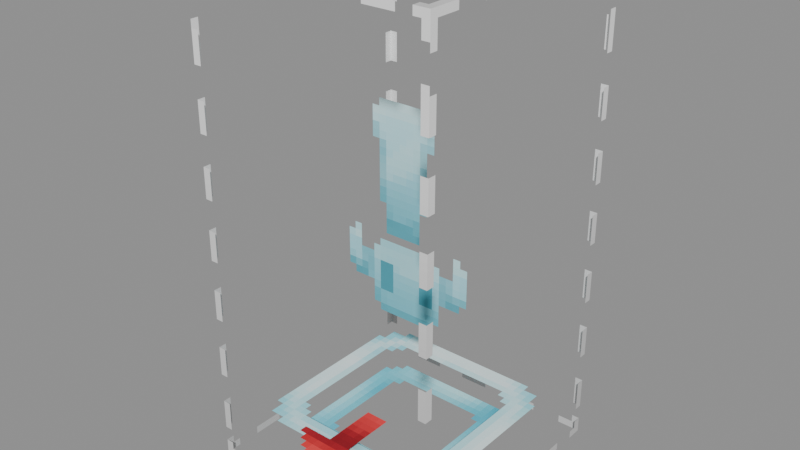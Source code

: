 # Source: NPC_Spawner_Block.blend  (saved by Blender 5.0.119; exported with 4.5.12 LTS)
import bpy
from mathutils import Matrix  # noqa: F401  (used for matrix-valued properties, if any)

bpy.ops.wm.read_factory_settings(use_empty=True)
scene = bpy.context.scene
scene.name = 'Scene'

# ---- collections
col_widgets = bpy.data.collections.new('Widgets'); scene.collection.children.link(col_widgets)
col_widgets.hide_viewport = True

# ---- images (referenced by path relative to the original .blend; pixels are not part of the script)
import os
ASSET_DIR = os.environ.get("B2B_ASSET_DIR", "")  # directory of the original .blend (textures are referenced by path, not embedded)
HERE = os.path.dirname(os.path.abspath(__file__))  # packed textures are extracted next to this script under _unpacked/

def load_image(name, relpath, width, height, colorspace="sRGB"):
    """Load a texture the original file referenced (path relative to the .blend, or extracted next to this script)."""
    p = next((c for c in (os.path.join(HERE, relpath), os.path.join(ASSET_DIR, relpath)) if relpath and os.path.exists(c)), "")
    if p:
        img = bpy.data.images.load(p, check_existing=True)
        img.name = name
    else:  # same state as the original file: an image datablock whose file is absent (Cycles renders it pink)
        img = bpy.data.images.new(name, width, height)
        img.source = "FILE"
        img.filepath = "//" + (relpath or name)
    img.colorspace_settings.name = colorspace
    return img
img_image_0 = load_image('Image_0', '_unpacked/Image_0.2a0f7773.png', 128, 64, 'sRGB')

# ---- materials (node trees are filled in below, after node groups)
mat_material_0 = bpy.data.materials.new('Material_0')

# ---- material node trees
mat_material_0.use_nodes = True; mat_material_0.node_tree.nodes.clear()
_N = mat_material_0.node_tree.nodes; _L = mat_material_0.node_tree.links
n0 = _N.new('ShaderNodeBsdfPrincipled'); n0.name = 'Principled BSDF'; n0.location = (10, 300)
n0.inputs[2].default_value = 1.0
n1 = _N.new('ShaderNodeOutputMaterial'); n1.name = 'Material Output'; n1.location = (300, 300)
n2 = _N.new('NodeFrame'); n2.name = 'Frame'; n2.location = (0, 0)
n2.label = 'Alpha Clip'
n2.width = 150
n3 = _N.new('ShaderNodeMath'); n3.name = 'Math'; n3.location = (-340, -20)
n3.operation = 'SUBTRACT'
n3.inputs[0].default_value = 1.0
n4 = _N.new('ShaderNodeMath'); n4.name = 'Math.001'; n4.location = (-540, -20)
n4.operation = 'LESS_THAN'
n4.inputs[1].default_value = 0.05
n5 = _N.new('ShaderNodeTexImage'); n5.name = 'Image Texture'; n5.location = (-840, 210)
n5.label = 'BASE COLOR'
n5.image = img_image_0
n5.interpolation = 'Closest'
n5.extension = 'EXTEND'
n3.parent = n2
n4.parent = n2
_L.new(n0.outputs[0], n1.inputs[0])
_L.new(n3.outputs[0], n0.inputs[4])
_L.new(n4.outputs[0], n3.inputs[1])
_L.new(n5.outputs[0], n0.inputs[0])
_L.new(n5.outputs[1], n4.inputs[0])
n1.is_active_output = True

# ---- meshes
me_mesh_0 = bpy.data.meshes.new('Mesh_0')
me_mesh_0.from_pydata([(1.001, -1.015, 2.0), (1.001, 1.015, 2.0), (1.001, -1.015, -2.0), (1.001, 1.015, -2.0), (-1.001, 1.015, 2.0), (-1.001, -1.015, 2.0), (-1.001, 1.015, -2.0), (-1.001, -1.015, -2.0), (-1.001, 1.015, 2.0), (1.001, 1.015, 2.0), (-1.001, -1.015, 2.0), (1.001, -1.015, 2.0), (-1.001, -1.015, 2.0), (1.001, -1.015, 2.0), (-1.001, -1.015, -2.0), (1.001, -1.015, -2.0), (1.001, 1.015, 2.0), (-1.001, 1.015, 2.0), (1.001, 1.015, -2.0), (-1.001, 1.015, -2.0), (-0.75, -6.25e-05, 0.9062), (0.75, -6.25e-05, 0.9062), (-0.75, -6.25e-05, -0.9062), (0.75, -6.25e-05, -0.9062), (-0.8125, 0.8125, -1.625), (0.8125, 0.8125, -1.625), (-0.8125, -0.8125, -1.625), (0.8125, -0.8125, -1.625), (-0.625, 0.625, -1.812), (0.625, 0.625, -1.812), (-0.625, -0.625, -1.812), (0.625, -0.625, -1.812), (-0.3438, -0.3438, -1.562), (0.3438, -0.3438, -1.562), (-0.3438, -1.156, -1.562), (0.3438, -1.156, -1.562)], [], [(0, 2, 1), (2, 3, 1), (4, 6, 5), (6, 7, 5), (8, 10, 9), (10, 11, 9), (12, 14, 13), (14, 15, 13), (16, 18, 17), (18, 19, 17), (20, 22, 21), (22, 23, 21), (24, 26, 25), (26, 27, 25), (28, 30, 29), (30, 31, 29), (32, 34, 33), (34, 35, 33)])
_uv = me_mesh_0.uv_layers.new(name='UVMap')
_uv.uv.foreach_set('vector', [0.0, 1.0, 0.0, 0.0, 0.25, 1.0, 0.0, 0.0, 0.25, 0.0, 0.25, 1.0, 0.0, 1.0, 0.0, 0.0, 0.25, 1.0, 0.0, 0.0, 0.25, 0.0, 0.25, 1.0, 0.25, 1.0, 0.25, 0.5, 0.5, 1.0, 0.25, 0.5, 0.5, 0.5, 0.5, 1.0, 0.0, 1.0, 0.0, 0.0, 0.25, 1.0, 0.0, 0.0, 0.25, 0.0, 0.25, 1.0, 0.0, 1.0, 0.0, 0.0, 0.25, 1.0, 0.0, 0.0, 0.25, 0.0, 0.25, 1.0, 0.2578, 0.4844, 0.2578, 0.03125, 0.4453, 0.4844, 0.2578, 0.03125, 0.4453, 0.03125, 0.4453, 0.4844, 0.5234, 0.5938, 0.5234, 0.1875, 0.7266, 0.5938, 0.5234, 0.1875, 0.7266, 0.1875, 0.7266, 0.5938, 0.5078, 0.9844, 0.5078, 0.6719, 0.6641, 0.9844, 0.5078, 0.6719, 0.6641, 0.6719, 0.6641, 0.9844, 0.6641, 0.9219, 0.6641, 0.7188, 0.75, 0.9219, 0.6641, 0.7188, 0.75, 0.7188, 0.75, 0.9219])
me_mesh_0.materials.append(mat_material_0)
me_mesh_0.update()
me_mesh_0.normals_split_custom_set([tuple(v) for v in zip(*[iter([1.0, 0.0, 0.0, 1.0, 0.0, 0.0, 1.0, 0.0, 0.0, 1.0, 0.0, 0.0, 1.0, 0.0, 0.0, 1.0, 0.0, 0.0, -1.0, 0.0, 0.0, -1.0, 0.0, 0.0, -1.0, 0.0, 0.0, -1.0, 0.0, 0.0, -1.0, 0.0, 0.0, -1.0, 0.0, 0.0, 0.0, 0.0, 1.0, 0.0, 0.0, 1.0, 0.0, 0.0, 1.0, 0.0, 0.0, 1.0, 0.0, 0.0, 1.0, 0.0, 0.0, 1.0, 0.0, -1.0, 0.0, 0.0, -1.0, 0.0, 0.0, -1.0, 0.0, 0.0, -1.0, 0.0, 0.0, -1.0, 0.0, 0.0, -1.0, 0.0, 0.0, 1.0, 0.0, 0.0, 1.0, 0.0, 0.0, 1.0, 0.0, 0.0, 1.0, 0.0, 0.0, 1.0, 0.0, 0.0, 1.0, 0.0, 0.0, -1.0, 0.0, 0.0, -1.0, 0.0, 0.0, -1.0, 0.0, 0.0, -1.0, 0.0, 0.0, -1.0, 0.0, 0.0, -1.0, 0.0, 0.0, 0.0, 1.0, 0.0, 0.0, 1.0, 0.0, 0.0, 1.0, 0.0, 0.0, 1.0, 0.0, 0.0, 1.0, 0.0, 0.0, 1.0, 0.0, 0.0, 1.0, 0.0, 0.0, 1.0, 0.0, 0.0, 1.0, 0.0, 0.0, 1.0, 0.0, 0.0, 1.0, 0.0, 0.0, 1.0, 0.0, 0.0, 1.0, 0.0, 0.0, 1.0, 0.0, 0.0, 1.0, 0.0, 0.0, 1.0, 0.0, 0.0, 1.0, 0.0, 0.0, 1.0])] * 3)])
me_plane = bpy.data.meshes.new('Plane')
me_plane.from_pydata([(-1.0, -6.123e-17, -1.0), (1.0, -6.123e-17, -1.0), (-1.0, 6.123e-17, 1.0), (1.0, 6.123e-17, 1.0)], [], [(0, 1, 3, 2)])
_uv = me_plane.uv_layers.new(name='UVMap')
_uv.uv.foreach_set('vector', [0.0, 0.0, 1.0, 0.0, 1.0, 1.0, 0.0, 1.0])
me_plane.update()
me_cube = bpy.data.meshes.new('Cube')
me_cube.from_pydata([(-0.75, -0.9062, 6.244e-05), (-0.75, -0.9062, 6.256e-05), (-0.75, 0.9062, 6.244e-05), (-0.75, 0.9062, 6.256e-05), (0.75, -0.9062, 6.244e-05), (0.75, -0.9062, 6.256e-05), (0.75, 0.9062, 6.244e-05), (0.75, 0.9062, 6.256e-05)], [], [(0, 1, 3, 2), (2, 3, 7, 6), (6, 7, 5, 4), (4, 5, 1, 0), (2, 6, 4, 0), (7, 3, 1, 5)])
_uv = me_cube.uv_layers.new(name='UVMap')
_uv.uv.foreach_set('vector', [0.375, 0.0, 0.625, 0.0, 0.625, 0.25, 0.375, 0.25, 0.375, 0.25, 0.625, 0.25, 0.625, 0.5, 0.375, 0.5, 0.375, 0.5, 0.625, 0.5, 0.625, 0.75, 0.375, 0.75, 0.375, 0.75, 0.625, 0.75, 0.625, 1.0, 0.375, 1.0, 0.125, 0.5, 0.375, 0.5, 0.375, 0.75, 0.125, 0.75, 0.625, 0.5, 0.875, 0.5, 0.875, 0.75, 0.625, 0.75])
me_cube.update()
me_cube_001 = bpy.data.meshes.new('Cube.001')
me_cube_001.from_pydata([(-0.8125, -0.8125, 6.211e-05), (-0.8125, -0.8125, 6.235e-05), (-0.8125, 0.8125, 6.211e-05), (-0.8125, 0.8125, 6.235e-05), (0.8125, -0.8125, 6.211e-05), (0.8125, -0.8125, 6.235e-05), (0.8125, 0.8125, 6.211e-05), (0.8125, 0.8125, 6.235e-05)], [], [(0, 1, 3, 2), (2, 3, 7, 6), (6, 7, 5, 4), (4, 5, 1, 0), (2, 6, 4, 0), (7, 3, 1, 5)])
_uv = me_cube_001.uv_layers.new(name='UVMap')
_uv.uv.foreach_set('vector', [0.375, 0.0, 0.625, 0.0, 0.625, 0.25, 0.375, 0.25, 0.375, 0.25, 0.625, 0.25, 0.625, 0.5, 0.375, 0.5, 0.375, 0.5, 0.625, 0.5, 0.625, 0.75, 0.375, 0.75, 0.375, 0.75, 0.625, 0.75, 0.625, 1.0, 0.375, 1.0, 0.125, 0.5, 0.375, 0.5, 0.375, 0.75, 0.125, 0.75, 0.625, 0.5, 0.875, 0.5, 0.875, 0.75, 0.625, 0.75])
me_cube_001.update()
me_cube_002 = bpy.data.meshes.new('Cube.002')
me_cube_002.from_pydata([(-0.625, -0.625, 6.214e-05), (-0.625, -0.625, 6.232e-05), (-0.625, 0.625, 6.214e-05), (-0.625, 0.625, 6.232e-05), (0.625, -0.625, 6.214e-05), (0.625, -0.625, 6.232e-05), (0.625, 0.625, 6.214e-05), (0.625, 0.625, 6.232e-05)], [], [(0, 1, 3, 2), (2, 3, 7, 6), (6, 7, 5, 4), (4, 5, 1, 0), (2, 6, 4, 0), (7, 3, 1, 5)])
_uv = me_cube_002.uv_layers.new(name='UVMap')
_uv.uv.foreach_set('vector', [0.375, 0.0, 0.625, 0.0, 0.625, 0.25, 0.375, 0.25, 0.375, 0.25, 0.625, 0.25, 0.625, 0.5, 0.375, 0.5, 0.375, 0.5, 0.625, 0.5, 0.625, 0.75, 0.375, 0.75, 0.375, 0.75, 0.625, 0.75, 0.625, 1.0, 0.375, 1.0, 0.125, 0.5, 0.375, 0.5, 0.375, 0.75, 0.125, 0.75, 0.625, 0.5, 0.875, 0.5, 0.875, 0.75, 0.625, 0.75])
me_cube_002.update()
me_cube_003 = bpy.data.meshes.new('Cube.003')
me_cube_003.from_pydata([(-0.3438, -0.4062, 6.236e-05), (-0.3438, -0.4062, 6.26e-05), (-0.3438, 0.4062, 6.236e-05), (-0.3438, 0.4062, 6.26e-05), (0.3438, -0.4062, 6.236e-05), (0.3438, -0.4062, 6.26e-05), (0.3438, 0.4062, 6.236e-05), (0.3438, 0.4062, 6.26e-05)], [], [(0, 1, 3, 2), (2, 3, 7, 6), (6, 7, 5, 4), (4, 5, 1, 0), (2, 6, 4, 0), (7, 3, 1, 5)])
_uv = me_cube_003.uv_layers.new(name='UVMap')
_uv.uv.foreach_set('vector', [0.375, 0.0, 0.625, 0.0, 0.625, 0.25, 0.375, 0.25, 0.375, 0.25, 0.625, 0.25, 0.625, 0.5, 0.375, 0.5, 0.375, 0.5, 0.625, 0.5, 0.625, 0.75, 0.375, 0.75, 0.375, 0.75, 0.625, 0.75, 0.625, 1.0, 0.375, 1.0, 0.125, 0.5, 0.375, 0.5, 0.375, 0.75, 0.125, 0.75, 0.625, 0.5, 0.875, 0.5, 0.875, 0.75, 0.625, 0.75])
me_cube_003.update()
arm_armature = bpy.data.armatures.new('Armature')  # bones are not reproduced

# ---- objects
ob_cube = bpy.data.objects.new('Cube', arm_armature)
ob_mesh_0 = bpy.data.objects.new('Mesh_0', me_mesh_0)
ob_wgt_cube = bpy.data.objects.new('WGT-Cube', me_plane)
ob_wgt_monstericon = bpy.data.objects.new('WGT-MonsterIcon', me_cube)
ob_wgt_portal = bpy.data.objects.new('WGT-Portal', me_cube_001)
ob_wgt_portal_001 = bpy.data.objects.new('WGT-Portal.001', me_cube_002)
ob_wgt_arrow = bpy.data.objects.new('WGT-Arrow', me_cube_003)

# ---- transforms, parenting, visibility, modifiers, constraints
ob_cube.location = (0.0, 0.0, 2.0)
ob_cube.rotation_mode = 'QUATERNION'
ob_cube.rotation_quaternion = (1.0, 0.0, 0.0, 0.0)
ob_cube.show_in_front = True
ob_mesh_0.parent = ob_cube
ob_mesh_0.location = (0.0, 0.0, 0.0)
ob_mesh_0.rotation_mode = 'QUATERNION'
ob_mesh_0.rotation_quaternion = (1.0, 0.0, 0.0, 0.0)
_vg = ob_mesh_0.vertex_groups.new(name='Cube')
_vg.add([0, 1, 2, 3, 4, 5, 6, 7, 8, 9, 10, 11, 12, 13, 14, 15, 16, 17, 18, 19], 1.0, 'REPLACE')
_vg = ob_mesh_0.vertex_groups.new(name='MonsterIcon')
_vg.add([20, 21, 22, 23], 1.0, 'REPLACE')
_vg = ob_mesh_0.vertex_groups.new(name='Portal')
_vg.add([24, 25, 26, 27], 1.0, 'REPLACE')
_vg = ob_mesh_0.vertex_groups.new(name='Portal.001')
_vg.add([28, 29, 30, 31], 1.0, 'REPLACE')
_vg = ob_mesh_0.vertex_groups.new(name='Arrow')
_vg.add([32, 33, 34, 35], 1.0, 'REPLACE')
_m = ob_mesh_0.modifiers.new('Armature', 'ARMATURE')
_m.object = ob_cube
ob_wgt_cube.location = (0.0, 0.0, 0.0)
ob_wgt_cube.hide_render = True
ob_wgt_monstericon.location = (0.0, 0.0, 0.0)
ob_wgt_monstericon.hide_render = True
ob_wgt_portal.location = (0.0, 0.0, 0.0)
ob_wgt_portal.hide_render = True
ob_wgt_portal_001.location = (0.0, 0.0, 0.0)
ob_wgt_portal_001.hide_render = True
ob_wgt_arrow.location = (0.0, 0.0, 0.0)
ob_wgt_arrow.hide_render = True

# ---- collection membership
scene.collection.objects.link(ob_cube)
scene.collection.objects.link(ob_mesh_0)
col_widgets.objects.link(ob_wgt_cube)
col_widgets.objects.link(ob_wgt_monstericon)
col_widgets.objects.link(ob_wgt_portal)
col_widgets.objects.link(ob_wgt_portal_001)
col_widgets.objects.link(ob_wgt_arrow)

# ---- scene / render settings (as saved in the file)
scene.frame_start = 1; scene.frame_end = 250; scene.frame_set(1)
scene.render.engine = 'BLENDER_EEVEE_NEXT'
scene.render.bake_bias = 0.0
scene.render.bake_samples = 0
scene.cycles.sampling_pattern = 'TABULATED_SOBOL'
scene.eevee.use_volume_custom_range = False
bpy.context.view_layer.update()

# ---- added for rendering (the .blend has no active camera and no usable light): camera, sun + grey world if the file has none
cam_auto = bpy.data.cameras.new('AutoCamera')
cam_auto.lens = 50.0
cam_auto.sensor_width = 36.0
cam_auto.clip_end = 1000.0
ob_auto_camera = bpy.data.objects.new('AutoCamera', cam_auto)
scene.collection.objects.link(ob_auto_camera)
ob_auto_camera.location = (4.60019, -5.59079, 5.68015)
ob_auto_camera.rotation_euler = (1.09748, -7.21219e-08, 0.694738)
scene.camera = ob_auto_camera
light_auto_sun = bpy.data.lights.new('AutoSun', 'SUN')
light_auto_sun.energy = 3.0
light_auto_sun.angle = 0.0523599
ob_auto_sun = bpy.data.objects.new('AutoSun', light_auto_sun)
scene.collection.objects.link(ob_auto_sun)
ob_auto_sun.rotation_euler = (0.872665, 0.174533, 0.523599)
if scene.world is None:
    world_auto = bpy.data.worlds.new('AutoWorld')
    world_auto.color = (0.3, 0.3, 0.3)
    scene.world = world_auto
bpy.context.view_layer.update()
